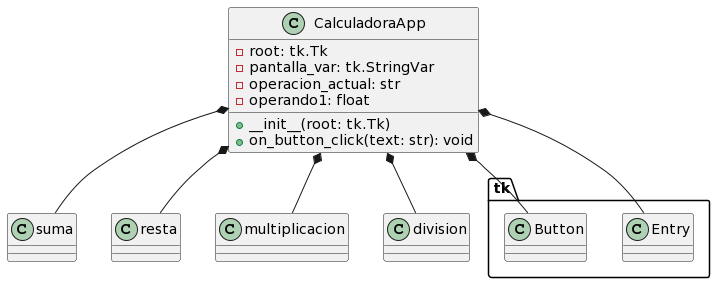

The diagram above was rendered by PlantUML. Its source (embedded in the PNG):
@startuml
class CalculadoraApp {
  -root: tk.Tk
  -pantalla_var: tk.StringVar
  -operacion_actual: str
  -operando1: float
  +__init__(root: tk.Tk)
  +on_button_click(text: str): void
}

class tk.Entry
class tk.Button

class suma
class resta
class multiplicacion
class division

CalculadoraApp *-- tk.Entry
CalculadoraApp *-- tk.Button
CalculadoraApp *-- suma
CalculadoraApp *-- resta
CalculadoraApp *-- multiplicacion
CalculadoraApp *-- division
@enduml